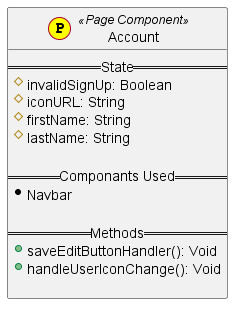

The diagram above was rendered by PlantUML. Its source (embedded in the PNG):
@startuml

class Account << (P,yellow) Page Component>> {
    == State ==
     #invalidSignUp: Boolean
     #iconURL: String
     #firstName: String
     #lastName: String

    == Componants Used ==
     *Navbar

    == Methods ==
    +saveEditButtonHandler(): Void
    +handleUserIconChange(): Void

}
    
@enduml